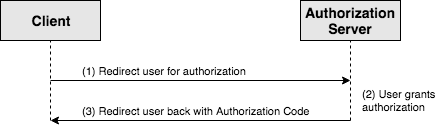

The diagram above was exported from draw.io. Its source (the exported page's mxGraphModel, read from the mxfile embedded in the PNG):
<mxGraphModel dx="918" dy="620" grid="1" gridSize="10" guides="1" tooltips="1" connect="1" arrows="1" fold="1" page="1" pageScale="1" pageWidth="850" pageHeight="1100" math="0" shadow="0">
  <root>
    <mxCell id="0" />
    <mxCell id="1" parent="0" />
    <mxCell id="2" value="&lt;div style=&quot;text-align: center&quot;&gt;&lt;span&gt;Client&lt;/span&gt;&lt;/div&gt;" style="rounded=0;whiteSpace=wrap;html=1;shadow=0;glass=0;comic=0;strokeColor=#000000;fillColor=#E6E6E6;fontSize=14;align=center;fontStyle=1" vertex="1" parent="1">
      <mxGeometry x="70" y="40" width="100" height="40" as="geometry" />
    </mxCell>
    <mxCell id="3" value="&lt;div style=&quot;text-align: center&quot;&gt;Authorization Server&lt;br&gt;&lt;/div&gt;" style="rounded=0;whiteSpace=wrap;html=1;shadow=0;glass=0;comic=0;strokeColor=#000000;fillColor=#E6E6E6;fontSize=14;align=center;fontStyle=1" vertex="1" parent="1">
      <mxGeometry x="370" y="40" width="100" height="40" as="geometry" />
    </mxCell>
    <mxCell id="4" value="" style="endArrow=none;dashed=1;html=1;strokeWidth=1;fontSize=14;align=left;entryX=0.5;entryY=1;" edge="1" target="2" parent="1">
      <mxGeometry width="50" height="50" relative="1" as="geometry">
        <mxPoint x="120" y="160" as="sourcePoint" />
        <mxPoint x="130" y="100" as="targetPoint" />
      </mxGeometry>
    </mxCell>
    <mxCell id="5" value="" style="endArrow=classic;html=1;strokeWidth=1;fontSize=14;align=left;" edge="1" parent="1">
      <mxGeometry width="50" height="50" relative="1" as="geometry">
        <mxPoint x="120" y="120" as="sourcePoint" />
        <mxPoint x="420" y="120" as="targetPoint" />
      </mxGeometry>
    </mxCell>
    <mxCell id="6" value="" style="endArrow=none;dashed=1;html=1;strokeWidth=1;fontSize=14;align=left;entryX=0.5;entryY=1;" edge="1" target="3" parent="1">
      <mxGeometry width="50" height="50" relative="1" as="geometry">
        <mxPoint x="420" y="160" as="sourcePoint" />
        <mxPoint x="130" y="380" as="targetPoint" />
      </mxGeometry>
    </mxCell>
    <mxCell id="7" value="(1) Redirect user for authorization" style="text;html=1;strokeColor=none;fillColor=none;align=left;verticalAlign=middle;whiteSpace=wrap;rounded=0;shadow=0;glass=0;comic=0;fontSize=11;" vertex="1" parent="1">
      <mxGeometry x="150" y="100" width="200" height="20" as="geometry" />
    </mxCell>
    <mxCell id="8" value="(2) User grants authorization" style="text;html=1;strokeColor=none;fillColor=none;align=left;verticalAlign=middle;whiteSpace=wrap;rounded=0;shadow=0;glass=0;comic=0;fontSize=11;" vertex="1" parent="1">
      <mxGeometry x="430" y="115" width="80" height="50" as="geometry" />
    </mxCell>
    <mxCell id="9" value="" style="endArrow=classic;html=1;strokeWidth=1;fontSize=11;align=left;" edge="1" parent="1">
      <mxGeometry width="50" height="50" relative="1" as="geometry">
        <mxPoint x="420" y="160" as="sourcePoint" />
        <mxPoint x="120" y="160" as="targetPoint" />
      </mxGeometry>
    </mxCell>
    <mxCell id="10" value="(3) Redirect user back with Authorization Code" style="text;html=1;strokeColor=none;fillColor=none;align=left;verticalAlign=middle;whiteSpace=wrap;rounded=0;shadow=0;glass=0;comic=0;fontSize=11;" vertex="1" parent="1">
      <mxGeometry x="150" y="140" width="230" height="20" as="geometry" />
    </mxCell>
  </root>
</mxGraphModel>